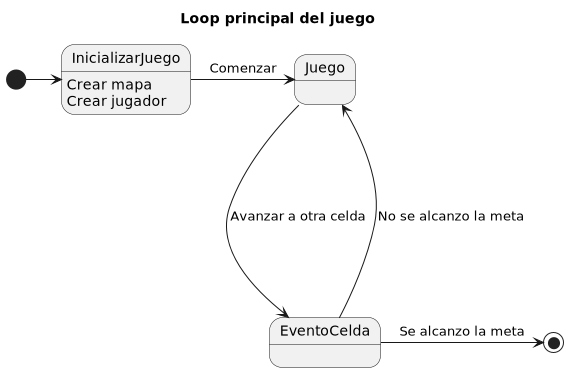

The diagram above was rendered by PlantUML. Its source (embedded in the PNG):
@startuml
title Loop principal del juego
[*] -> InicializarJuego
InicializarJuego: Crear mapa
InicializarJuego: Crear jugador

InicializarJuego -> Juego : Comenzar

EventoCelda -> [*] : Se alcanzo la meta
EventoCelda -> Juego : No se alcanzo la meta
Juego ----> EventoCelda : Avanzar a otra celda



@enduml